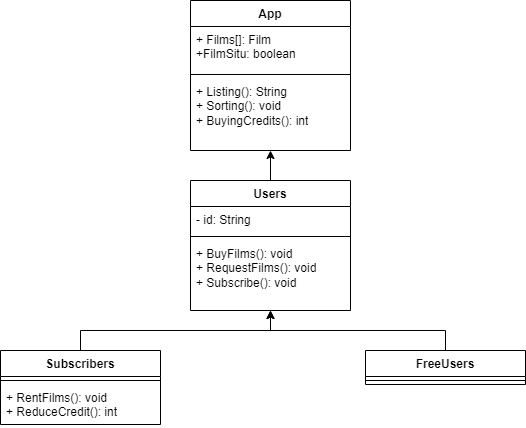

The diagram above was exported from draw.io. Its source (the exported page's mxGraphModel, read from the mxfile embedded in the PNG):
<mxGraphModel dx="622" dy="562" grid="1" gridSize="10" guides="1" tooltips="1" connect="1" arrows="1" fold="1" page="1" pageScale="1" pageWidth="850" pageHeight="1100" math="0" shadow="0">
  <root>
    <mxCell id="0" />
    <mxCell id="1" parent="0" />
    <mxCell id="ZIJjD9jtmdRRJhDYHq2--1" value="App" style="swimlane;fontStyle=1;align=center;verticalAlign=top;childLayout=stackLayout;horizontal=1;startSize=26;horizontalStack=0;resizeParent=1;resizeParentMax=0;resizeLast=0;collapsible=1;marginBottom=0;whiteSpace=wrap;html=1;" vertex="1" parent="1">
      <mxGeometry x="250" y="50" width="160" height="150" as="geometry" />
    </mxCell>
    <mxCell id="ZIJjD9jtmdRRJhDYHq2--2" value="+ Films[]: Film&lt;br&gt;+FilmSitu: boolean" style="text;strokeColor=none;fillColor=none;align=left;verticalAlign=top;spacingLeft=4;spacingRight=4;overflow=hidden;rotatable=0;points=[[0,0.5],[1,0.5]];portConstraint=eastwest;whiteSpace=wrap;html=1;" vertex="1" parent="ZIJjD9jtmdRRJhDYHq2--1">
      <mxGeometry y="26" width="160" height="44" as="geometry" />
    </mxCell>
    <mxCell id="ZIJjD9jtmdRRJhDYHq2--3" value="" style="line;strokeWidth=1;fillColor=none;align=left;verticalAlign=middle;spacingTop=-1;spacingLeft=3;spacingRight=3;rotatable=0;labelPosition=right;points=[];portConstraint=eastwest;strokeColor=inherit;" vertex="1" parent="ZIJjD9jtmdRRJhDYHq2--1">
      <mxGeometry y="70" width="160" height="8" as="geometry" />
    </mxCell>
    <mxCell id="ZIJjD9jtmdRRJhDYHq2--4" value="+ Listing(): String&lt;br&gt;+ Sorting(): void&lt;br&gt;+ BuyingCredits(): int" style="text;strokeColor=none;fillColor=none;align=left;verticalAlign=top;spacingLeft=4;spacingRight=4;overflow=hidden;rotatable=0;points=[[0,0.5],[1,0.5]];portConstraint=eastwest;whiteSpace=wrap;html=1;" vertex="1" parent="ZIJjD9jtmdRRJhDYHq2--1">
      <mxGeometry y="78" width="160" height="72" as="geometry" />
    </mxCell>
    <mxCell id="ZIJjD9jtmdRRJhDYHq2--18" style="edgeStyle=orthogonalEdgeStyle;rounded=0;orthogonalLoop=1;jettySize=auto;html=1;exitX=0.5;exitY=0;exitDx=0;exitDy=0;" edge="1" parent="1" source="ZIJjD9jtmdRRJhDYHq2--5" target="ZIJjD9jtmdRRJhDYHq2--13">
      <mxGeometry relative="1" as="geometry" />
    </mxCell>
    <mxCell id="ZIJjD9jtmdRRJhDYHq2--5" value="Subscribers" style="swimlane;fontStyle=1;align=center;verticalAlign=top;childLayout=stackLayout;horizontal=1;startSize=26;horizontalStack=0;resizeParent=1;resizeParentMax=0;resizeLast=0;collapsible=1;marginBottom=0;whiteSpace=wrap;html=1;" vertex="1" parent="1">
      <mxGeometry x="60" y="400" width="160" height="74" as="geometry" />
    </mxCell>
    <mxCell id="ZIJjD9jtmdRRJhDYHq2--7" value="" style="line;strokeWidth=1;fillColor=none;align=left;verticalAlign=middle;spacingTop=-1;spacingLeft=3;spacingRight=3;rotatable=0;labelPosition=right;points=[];portConstraint=eastwest;strokeColor=inherit;" vertex="1" parent="ZIJjD9jtmdRRJhDYHq2--5">
      <mxGeometry y="26" width="160" height="8" as="geometry" />
    </mxCell>
    <mxCell id="ZIJjD9jtmdRRJhDYHq2--8" value="+ RentFilms(): void&lt;br&gt;+ ReduceCredit(): int&lt;br&gt;" style="text;strokeColor=none;fillColor=none;align=left;verticalAlign=top;spacingLeft=4;spacingRight=4;overflow=hidden;rotatable=0;points=[[0,0.5],[1,0.5]];portConstraint=eastwest;whiteSpace=wrap;html=1;" vertex="1" parent="ZIJjD9jtmdRRJhDYHq2--5">
      <mxGeometry y="34" width="160" height="40" as="geometry" />
    </mxCell>
    <mxCell id="ZIJjD9jtmdRRJhDYHq2--19" style="edgeStyle=orthogonalEdgeStyle;rounded=0;orthogonalLoop=1;jettySize=auto;html=1;exitX=0.5;exitY=0;exitDx=0;exitDy=0;" edge="1" parent="1" source="ZIJjD9jtmdRRJhDYHq2--9" target="ZIJjD9jtmdRRJhDYHq2--13">
      <mxGeometry relative="1" as="geometry" />
    </mxCell>
    <mxCell id="ZIJjD9jtmdRRJhDYHq2--9" value="FreeUsers" style="swimlane;fontStyle=1;align=center;verticalAlign=top;childLayout=stackLayout;horizontal=1;startSize=26;horizontalStack=0;resizeParent=1;resizeParentMax=0;resizeLast=0;collapsible=1;marginBottom=0;whiteSpace=wrap;html=1;" vertex="1" parent="1">
      <mxGeometry x="425" y="400" width="160" height="34" as="geometry" />
    </mxCell>
    <mxCell id="ZIJjD9jtmdRRJhDYHq2--11" value="" style="line;strokeWidth=1;fillColor=none;align=left;verticalAlign=middle;spacingTop=-1;spacingLeft=3;spacingRight=3;rotatable=0;labelPosition=right;points=[];portConstraint=eastwest;strokeColor=inherit;" vertex="1" parent="ZIJjD9jtmdRRJhDYHq2--9">
      <mxGeometry y="26" width="160" height="8" as="geometry" />
    </mxCell>
    <mxCell id="ZIJjD9jtmdRRJhDYHq2--17" style="edgeStyle=orthogonalEdgeStyle;rounded=0;orthogonalLoop=1;jettySize=auto;html=1;exitX=0.5;exitY=0;exitDx=0;exitDy=0;" edge="1" parent="1" source="ZIJjD9jtmdRRJhDYHq2--13" target="ZIJjD9jtmdRRJhDYHq2--1">
      <mxGeometry relative="1" as="geometry" />
    </mxCell>
    <mxCell id="ZIJjD9jtmdRRJhDYHq2--13" value="Users" style="swimlane;fontStyle=1;align=center;verticalAlign=top;childLayout=stackLayout;horizontal=1;startSize=26;horizontalStack=0;resizeParent=1;resizeParentMax=0;resizeLast=0;collapsible=1;marginBottom=0;whiteSpace=wrap;html=1;" vertex="1" parent="1">
      <mxGeometry x="250" y="230" width="160" height="130" as="geometry" />
    </mxCell>
    <mxCell id="ZIJjD9jtmdRRJhDYHq2--14" value="- id: String" style="text;strokeColor=none;fillColor=none;align=left;verticalAlign=top;spacingLeft=4;spacingRight=4;overflow=hidden;rotatable=0;points=[[0,0.5],[1,0.5]];portConstraint=eastwest;whiteSpace=wrap;html=1;" vertex="1" parent="ZIJjD9jtmdRRJhDYHq2--13">
      <mxGeometry y="26" width="160" height="26" as="geometry" />
    </mxCell>
    <mxCell id="ZIJjD9jtmdRRJhDYHq2--15" value="" style="line;strokeWidth=1;fillColor=none;align=left;verticalAlign=middle;spacingTop=-1;spacingLeft=3;spacingRight=3;rotatable=0;labelPosition=right;points=[];portConstraint=eastwest;strokeColor=inherit;" vertex="1" parent="ZIJjD9jtmdRRJhDYHq2--13">
      <mxGeometry y="52" width="160" height="8" as="geometry" />
    </mxCell>
    <mxCell id="ZIJjD9jtmdRRJhDYHq2--16" value="+ BuyFilms(): void&lt;br style=&quot;border-color: var(--border-color);&quot;&gt;+ RequestFilms(): void&lt;br&gt;+ Subscribe(): void" style="text;strokeColor=none;fillColor=none;align=left;verticalAlign=top;spacingLeft=4;spacingRight=4;overflow=hidden;rotatable=0;points=[[0,0.5],[1,0.5]];portConstraint=eastwest;whiteSpace=wrap;html=1;" vertex="1" parent="ZIJjD9jtmdRRJhDYHq2--13">
      <mxGeometry y="60" width="160" height="70" as="geometry" />
    </mxCell>
  </root>
</mxGraphModel>